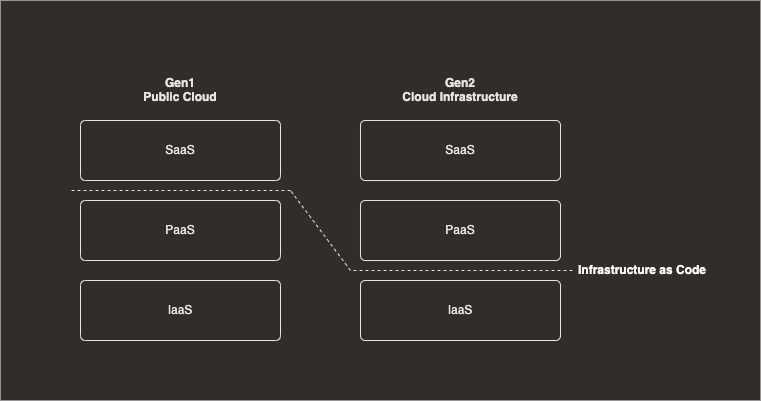

The diagram above was exported from draw.io. Its source (the exported page's mxGraphModel, read from the mxfile embedded in the PNG):
<mxGraphModel dx="946" dy="630" grid="1" gridSize="10" guides="1" tooltips="1" connect="1" arrows="1" fold="1" page="1" pageScale="1" pageWidth="827" pageHeight="1169" math="0" shadow="0">
  <root>
    <mxCell id="0" />
    <mxCell id="1" parent="0" />
    <mxCell id="2g_2olSlZBr_K7tZZNK--14" value="" style="rounded=0;whiteSpace=wrap;html=1;strokeColor=none;fillColor=#312D2A;" vertex="1" parent="1">
      <mxGeometry x="40" y="40" width="760" height="400" as="geometry" />
    </mxCell>
    <mxCell id="2g_2olSlZBr_K7tZZNK--1" value="IaaS" style="rounded=1;whiteSpace=wrap;html=1;arcSize=8;fillColor=none;strokeColor=#E6E6E6;fontColor=#E6E6E6;labelBackgroundColor=none;" vertex="1" parent="1">
      <mxGeometry x="120" y="320" width="200" height="60" as="geometry" />
    </mxCell>
    <mxCell id="2g_2olSlZBr_K7tZZNK--2" value="PaaS" style="rounded=1;whiteSpace=wrap;html=1;arcSize=8;fillColor=none;strokeColor=#E6E6E6;fontColor=#E6E6E6;labelBackgroundColor=none;" vertex="1" parent="1">
      <mxGeometry x="120" y="240" width="200" height="60" as="geometry" />
    </mxCell>
    <mxCell id="2g_2olSlZBr_K7tZZNK--3" value="SaaS" style="rounded=1;whiteSpace=wrap;html=1;arcSize=8;fillColor=none;strokeColor=#E6E6E6;fontColor=#E6E6E6;labelBackgroundColor=none;" vertex="1" parent="1">
      <mxGeometry x="120" y="160" width="200" height="60" as="geometry" />
    </mxCell>
    <mxCell id="2g_2olSlZBr_K7tZZNK--4" value="&lt;span style=&quot;font-family: helvetica; font-size: 12px; font-style: normal; letter-spacing: normal; text-indent: 0px; text-transform: none; word-spacing: 0px; display: inline; float: none;&quot;&gt;Gen1&lt;br&gt;Public Cloud&lt;/span&gt;" style="text;whiteSpace=wrap;html=1;align=center;fontStyle=1;fontColor=#E6E6E6;labelBackgroundColor=none;" vertex="1" parent="1">
      <mxGeometry x="180" y="109" width="80" height="30" as="geometry" />
    </mxCell>
    <mxCell id="2g_2olSlZBr_K7tZZNK--5" value="IaaS" style="rounded=1;whiteSpace=wrap;html=1;arcSize=8;fillColor=none;strokeColor=#E6E6E6;fontColor=#E6E6E6;labelBackgroundColor=none;" vertex="1" parent="1">
      <mxGeometry x="400" y="320" width="200" height="60" as="geometry" />
    </mxCell>
    <mxCell id="2g_2olSlZBr_K7tZZNK--6" value="PaaS" style="rounded=1;whiteSpace=wrap;html=1;arcSize=8;fillColor=none;strokeColor=#E6E6E6;fontColor=#E6E6E6;labelBackgroundColor=none;" vertex="1" parent="1">
      <mxGeometry x="400" y="240" width="200" height="60" as="geometry" />
    </mxCell>
    <mxCell id="2g_2olSlZBr_K7tZZNK--7" value="SaaS" style="rounded=1;whiteSpace=wrap;html=1;arcSize=8;fillColor=none;strokeColor=#E6E6E6;fontColor=#E6E6E6;labelBackgroundColor=none;" vertex="1" parent="1">
      <mxGeometry x="400" y="160" width="200" height="60" as="geometry" />
    </mxCell>
    <mxCell id="2g_2olSlZBr_K7tZZNK--8" value="&lt;span style=&quot;font-family: helvetica; font-size: 12px; font-style: normal; letter-spacing: normal; text-indent: 0px; text-transform: none; word-spacing: 0px; display: inline; float: none;&quot;&gt;Gen2&lt;br&gt;Cloud Infrastructure&lt;/span&gt;" style="text;whiteSpace=wrap;html=1;align=center;fontStyle=1;fontColor=#E6E6E6;labelBackgroundColor=none;" vertex="1" parent="1">
      <mxGeometry x="440" y="109" width="120" height="30" as="geometry" />
    </mxCell>
    <mxCell id="2g_2olSlZBr_K7tZZNK--9" value="" style="endArrow=none;dashed=1;html=1;rounded=0;fontColor=#FFFFFF;labelBackgroundColor=none;strokeColor=#E6E6E6;" edge="1" parent="1">
      <mxGeometry width="50" height="50" relative="1" as="geometry">
        <mxPoint x="330" y="230" as="sourcePoint" />
        <mxPoint x="110" y="230" as="targetPoint" />
      </mxGeometry>
    </mxCell>
    <mxCell id="2g_2olSlZBr_K7tZZNK--10" value="" style="endArrow=none;dashed=1;html=1;rounded=0;fontColor=#FFFFFF;labelBackgroundColor=none;strokeColor=#E6E6E6;" edge="1" parent="1">
      <mxGeometry width="50" height="50" relative="1" as="geometry">
        <mxPoint x="612" y="310" as="sourcePoint" />
        <mxPoint x="392" y="310" as="targetPoint" />
      </mxGeometry>
    </mxCell>
    <mxCell id="2g_2olSlZBr_K7tZZNK--11" value="" style="endArrow=none;dashed=1;html=1;rounded=0;fontColor=#FFFFFF;labelBackgroundColor=none;strokeColor=#E6E6E6;" edge="1" parent="1">
      <mxGeometry width="50" height="50" relative="1" as="geometry">
        <mxPoint x="390" y="310" as="sourcePoint" />
        <mxPoint x="330" y="230" as="targetPoint" />
      </mxGeometry>
    </mxCell>
    <mxCell id="2g_2olSlZBr_K7tZZNK--12" value="&lt;div&gt;&lt;span&gt;&lt;font face=&quot;helvetica&quot;&gt;&lt;b&gt;Infrastructure as Code&lt;/b&gt;&lt;/font&gt;&lt;/span&gt;&lt;/div&gt;" style="text;whiteSpace=wrap;html=1;verticalAlign=middle;fontColor=#FFFFFF;labelBackgroundColor=none;" vertex="1" parent="1">
      <mxGeometry x="616" y="290" width="140" height="40" as="geometry" />
    </mxCell>
  </root>
</mxGraphModel>